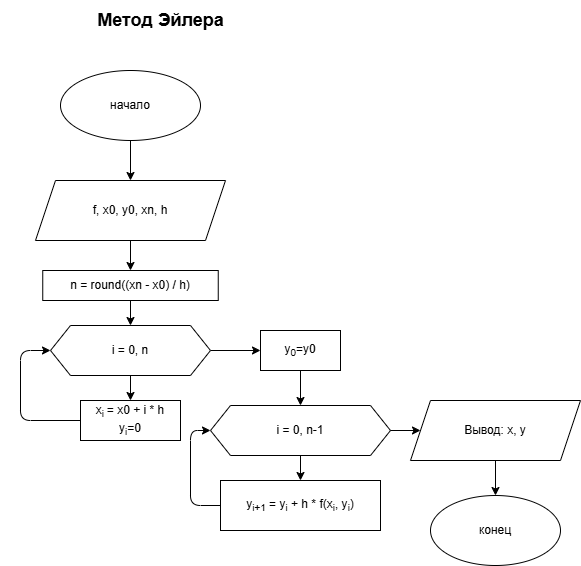

The diagram above was exported from draw.io. Its source (the exported page's mxGraphModel, read from the mxfile embedded in the PNG):
<mxGraphModel dx="2767" dy="1562" grid="1" gridSize="10" guides="1" tooltips="1" connect="1" arrows="1" fold="1" page="1" pageScale="1" pageWidth="850" pageHeight="1100" math="0" shadow="0">
  <root>
    <mxCell id="0" />
    <mxCell id="1" parent="0" />
    <mxCell id="2" value="&lt;font style=&quot;font-size: 18px;&quot;&gt;&lt;b&gt;Метод Эйлера&lt;/b&gt;&lt;/font&gt;" style="text;html=1;align=center;verticalAlign=middle;resizable=0;points=[];autosize=1;strokeColor=none;fillColor=none;" parent="1" vertex="1">
      <mxGeometry x="-1090" y="-940" width="320" height="40" as="geometry" />
    </mxCell>
    <mxCell id="3" value="начало" style="ellipse;whiteSpace=wrap;html=1;" parent="1" vertex="1">
      <mxGeometry x="-1030" y="-870" width="140" height="70" as="geometry" />
    </mxCell>
    <mxCell id="4" value="f, x0, y0, xn, h" style="shape=parallelogram;perimeter=parallelogramPerimeter;whiteSpace=wrap;html=1;fixedSize=1;" parent="1" vertex="1">
      <mxGeometry x="-1055" y="-760" width="190" height="60" as="geometry" />
    </mxCell>
    <mxCell id="5" value="n = round((xn - x0) / h)" style="whiteSpace=wrap;html=1;" parent="1" vertex="1">
      <mxGeometry x="-1047.75" y="-670" width="175.5" height="30" as="geometry" />
    </mxCell>
    <mxCell id="6" value="i = 0, n-1" style="shape=hexagon;perimeter=hexagonPerimeter2;whiteSpace=wrap;html=1;fixedSize=1;" parent="1" vertex="1">
      <mxGeometry x="-880" y="-535" width="180" height="50" as="geometry" />
    </mxCell>
    <mxCell id="7" value="y&lt;sub&gt;i+1&lt;/sub&gt; = y&lt;sub&gt;i&lt;/sub&gt; + h * f(x&lt;sub&gt;i&lt;/sub&gt;, y&lt;sub&gt;i&lt;/sub&gt;)" style="whiteSpace=wrap;html=1;" parent="1" vertex="1">
      <mxGeometry x="-870" y="-460" width="160" height="50" as="geometry" />
    </mxCell>
    <mxCell id="8" value="Вывод: x, y" style="shape=parallelogram;perimeter=parallelogramPerimeter;whiteSpace=wrap;html=1;fixedSize=1;" parent="1" vertex="1">
      <mxGeometry x="-680" y="-540" width="170" height="60" as="geometry" />
    </mxCell>
    <mxCell id="9" value="конец" style="ellipse;whiteSpace=wrap;html=1;" parent="1" vertex="1">
      <mxGeometry x="-660" y="-445" width="130" height="70" as="geometry" />
    </mxCell>
    <mxCell id="10" style="edgeStyle=none;html=1;exitX=0.5;exitY=1;exitDx=0;exitDy=0;entryX=0.5;entryY=0;entryDx=0;entryDy=0;" parent="1" source="3" target="4" edge="1">
      <mxGeometry relative="1" as="geometry" />
    </mxCell>
    <mxCell id="11" style="edgeStyle=none;html=1;exitX=0.5;exitY=1;exitDx=0;exitDy=0;entryX=0.5;entryY=0;entryDx=0;entryDy=0;" parent="1" source="4" target="5" edge="1">
      <mxGeometry relative="1" as="geometry" />
    </mxCell>
    <mxCell id="12" style="edgeStyle=none;html=1;exitX=0.5;exitY=1;exitDx=0;exitDy=0;entryX=0.5;entryY=0;entryDx=0;entryDy=0;" parent="1" source="5" target="17" edge="1">
      <mxGeometry relative="1" as="geometry" />
    </mxCell>
    <mxCell id="13" style="edgeStyle=none;html=1;exitX=0.5;exitY=1;exitDx=0;exitDy=0;entryX=0.5;entryY=0;entryDx=0;entryDy=0;" parent="1" source="6" target="7" edge="1">
      <mxGeometry relative="1" as="geometry" />
    </mxCell>
    <mxCell id="14" style="edgeStyle=none;html=1;exitX=0;exitY=0.5;exitDx=0;exitDy=0;entryX=0;entryY=0.5;entryDx=0;entryDy=0;" parent="1" source="7" target="6" edge="1">
      <mxGeometry relative="1" as="geometry">
        <Array as="points">
          <mxPoint x="-900" y="-435" />
          <mxPoint x="-900" y="-510" />
        </Array>
      </mxGeometry>
    </mxCell>
    <mxCell id="15" style="edgeStyle=none;html=1;exitX=1;exitY=0.5;exitDx=0;exitDy=0;entryX=0;entryY=0.5;entryDx=0;entryDy=0;" parent="1" source="6" target="8" edge="1">
      <mxGeometry relative="1" as="geometry" />
    </mxCell>
    <mxCell id="16" style="edgeStyle=none;html=1;exitX=0.5;exitY=1;exitDx=0;exitDy=0;entryX=0.5;entryY=0;entryDx=0;entryDy=0;" parent="1" source="8" target="9" edge="1">
      <mxGeometry relative="1" as="geometry" />
    </mxCell>
    <mxCell id="19" value="" style="edgeStyle=none;html=1;" edge="1" parent="1" source="17" target="18">
      <mxGeometry relative="1" as="geometry" />
    </mxCell>
    <mxCell id="22" value="" style="edgeStyle=none;html=1;" edge="1" parent="1" source="17" target="21">
      <mxGeometry relative="1" as="geometry" />
    </mxCell>
    <mxCell id="17" value="i = 0, n" style="shape=hexagon;perimeter=hexagonPerimeter2;whiteSpace=wrap;html=1;fixedSize=1;" vertex="1" parent="1">
      <mxGeometry x="-1040" y="-615" width="160" height="50" as="geometry" />
    </mxCell>
    <mxCell id="20" style="edgeStyle=none;html=1;exitX=0;exitY=0.5;exitDx=0;exitDy=0;entryX=0;entryY=0.5;entryDx=0;entryDy=0;" edge="1" parent="1" source="18" target="17">
      <mxGeometry relative="1" as="geometry">
        <Array as="points">
          <mxPoint x="-1070" y="-520" />
          <mxPoint x="-1070" y="-590" />
        </Array>
      </mxGeometry>
    </mxCell>
    <mxCell id="18" value="x&lt;sub&gt;i&amp;nbsp;&lt;/sub&gt;= x0 + i * h&lt;div&gt;y&lt;sub&gt;i&lt;/sub&gt;=0&lt;/div&gt;" style="whiteSpace=wrap;html=1;" vertex="1" parent="1">
      <mxGeometry x="-1010" y="-540" width="100" height="40" as="geometry" />
    </mxCell>
    <mxCell id="23" value="" style="edgeStyle=none;html=1;" edge="1" parent="1" source="21" target="6">
      <mxGeometry relative="1" as="geometry" />
    </mxCell>
    <mxCell id="21" value="y&lt;sub&gt;0&lt;/sub&gt;=y0" style="whiteSpace=wrap;html=1;" vertex="1" parent="1">
      <mxGeometry x="-830" y="-610" width="80" height="40" as="geometry" />
    </mxCell>
  </root>
</mxGraphModel>